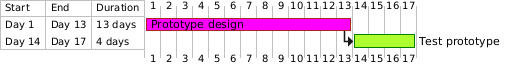

The diagram above was rendered by PlantUML. Its source (embedded in the PNG):
@startgantt
[Prototype design] lasts 13 days
[Test prototype] lasts 4 days
[Test prototype] starts at [Prototype design]'s end
[Prototype design] is colored in Fuchsia/FireBrick 
[Test prototype] is colored in GreenYellow/Green
@endgantt